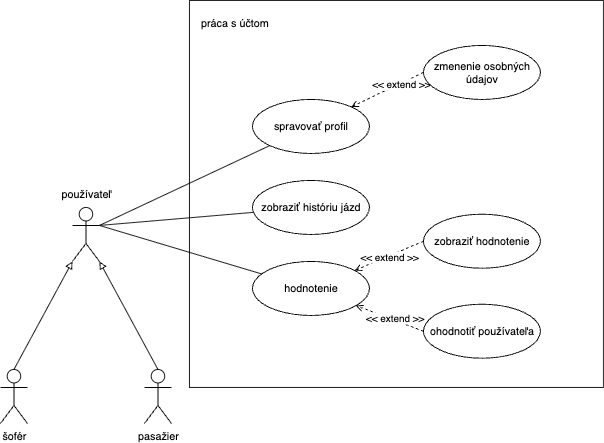

The diagram above was exported from draw.io. Its source (the exported page's mxGraphModel, read from the mxfile embedded in the PNG):
<mxGraphModel dx="1720" dy="1331" grid="1" gridSize="10" guides="1" tooltips="1" connect="1" arrows="1" fold="1" page="1" pageScale="1" pageWidth="850" pageHeight="1100" math="0" shadow="0">
  <root>
    <mxCell id="0" />
    <mxCell id="1" parent="0" />
    <mxCell id="jLEhtJbSmyLCy7Iz2h1C-1" value="šofér" style="shape=umlActor;verticalLabelPosition=bottom;verticalAlign=top;html=1;" vertex="1" parent="1">
      <mxGeometry x="130" y="520" width="30" height="60" as="geometry" />
    </mxCell>
    <mxCell id="jLEhtJbSmyLCy7Iz2h1C-18" style="rounded=0;orthogonalLoop=1;jettySize=auto;html=1;exitX=1;exitY=0.3333333333333333;exitDx=0;exitDy=0;exitPerimeter=0;endArrow=none;endFill=0;" edge="1" parent="1" source="jLEhtJbSmyLCy7Iz2h1C-2" target="jLEhtJbSmyLCy7Iz2h1C-12">
      <mxGeometry relative="1" as="geometry" />
    </mxCell>
    <mxCell id="jLEhtJbSmyLCy7Iz2h1C-20" style="rounded=0;orthogonalLoop=1;jettySize=auto;html=1;exitX=1;exitY=0.3333333333333333;exitDx=0;exitDy=0;exitPerimeter=0;endArrow=none;endFill=0;" edge="1" parent="1" source="jLEhtJbSmyLCy7Iz2h1C-2" target="jLEhtJbSmyLCy7Iz2h1C-13">
      <mxGeometry relative="1" as="geometry" />
    </mxCell>
    <mxCell id="jLEhtJbSmyLCy7Iz2h1C-21" style="rounded=0;orthogonalLoop=1;jettySize=auto;html=1;exitX=1;exitY=0.3333333333333333;exitDx=0;exitDy=0;exitPerimeter=0;endArrow=none;endFill=0;" edge="1" parent="1" source="jLEhtJbSmyLCy7Iz2h1C-2" target="jLEhtJbSmyLCy7Iz2h1C-14">
      <mxGeometry relative="1" as="geometry">
        <mxPoint x="320" y="470" as="targetPoint" />
      </mxGeometry>
    </mxCell>
    <mxCell id="jLEhtJbSmyLCy7Iz2h1C-2" value="" style="shape=umlActor;verticalLabelPosition=bottom;verticalAlign=top;html=1;" vertex="1" parent="1">
      <mxGeometry x="210" y="340" width="30" height="60" as="geometry" />
    </mxCell>
    <mxCell id="jLEhtJbSmyLCy7Iz2h1C-4" value="pasažier" style="shape=umlActor;verticalLabelPosition=bottom;verticalAlign=top;html=1;" vertex="1" parent="1">
      <mxGeometry x="290" y="520" width="30" height="60" as="geometry" />
    </mxCell>
    <mxCell id="jLEhtJbSmyLCy7Iz2h1C-6" style="rounded=0;orthogonalLoop=1;jettySize=auto;html=1;exitX=0.5;exitY=0;exitDx=0;exitDy=0;exitPerimeter=0;entryX=0;entryY=1;entryDx=0;entryDy=0;entryPerimeter=0;endArrow=block;endFill=0;" edge="1" parent="1" source="jLEhtJbSmyLCy7Iz2h1C-1" target="jLEhtJbSmyLCy7Iz2h1C-2">
      <mxGeometry relative="1" as="geometry">
        <mxPoint x="110" y="390" as="targetPoint" />
      </mxGeometry>
    </mxCell>
    <mxCell id="jLEhtJbSmyLCy7Iz2h1C-7" style="rounded=0;orthogonalLoop=1;jettySize=auto;html=1;exitX=0.5;exitY=0;exitDx=0;exitDy=0;exitPerimeter=0;entryX=1;entryY=1;entryDx=0;entryDy=0;entryPerimeter=0;endArrow=block;endFill=0;" edge="1" parent="1" source="jLEhtJbSmyLCy7Iz2h1C-4" target="jLEhtJbSmyLCy7Iz2h1C-2">
      <mxGeometry relative="1" as="geometry">
        <mxPoint x="280" y="390" as="targetPoint" />
      </mxGeometry>
    </mxCell>
    <mxCell id="jLEhtJbSmyLCy7Iz2h1C-8" value="používateľ" style="text;html=1;align=center;verticalAlign=middle;resizable=0;points=[];autosize=1;strokeColor=none;fillColor=none;" vertex="1" parent="1">
      <mxGeometry x="185" y="310" width="80" height="30" as="geometry" />
    </mxCell>
    <mxCell id="jLEhtJbSmyLCy7Iz2h1C-9" value="" style="rounded=0;whiteSpace=wrap;html=1;fillColor=none;" vertex="1" parent="1">
      <mxGeometry x="340" y="110" width="460" height="430" as="geometry" />
    </mxCell>
    <mxCell id="jLEhtJbSmyLCy7Iz2h1C-12" value="spravovať profil" style="ellipse;whiteSpace=wrap;html=1;" vertex="1" parent="1">
      <mxGeometry x="410" y="220" width="130" height="60" as="geometry" />
    </mxCell>
    <mxCell id="jLEhtJbSmyLCy7Iz2h1C-13" value="zobraziť históriu jázd" style="ellipse;whiteSpace=wrap;html=1;" vertex="1" parent="1">
      <mxGeometry x="410" y="310" width="130" height="60" as="geometry" />
    </mxCell>
    <mxCell id="jLEhtJbSmyLCy7Iz2h1C-14" value="hodnotenie" style="ellipse;whiteSpace=wrap;html=1;" vertex="1" parent="1">
      <mxGeometry x="410" y="400" width="130" height="60" as="geometry" />
    </mxCell>
    <mxCell id="jLEhtJbSmyLCy7Iz2h1C-26" style="rounded=0;orthogonalLoop=1;jettySize=auto;html=1;exitX=0;exitY=0.5;exitDx=0;exitDy=0;endArrow=open;endFill=0;dashed=1;" edge="1" parent="1" source="jLEhtJbSmyLCy7Iz2h1C-15" target="jLEhtJbSmyLCy7Iz2h1C-14">
      <mxGeometry relative="1" as="geometry" />
    </mxCell>
    <mxCell id="jLEhtJbSmyLCy7Iz2h1C-27" value="&amp;lt;&amp;lt; extend &amp;gt;&amp;gt;" style="edgeLabel;html=1;align=center;verticalAlign=middle;resizable=0;points=[];" vertex="1" connectable="0" parent="jLEhtJbSmyLCy7Iz2h1C-26">
      <mxGeometry x="-0.0936" y="-3" relative="1" as="geometry">
        <mxPoint as="offset" />
      </mxGeometry>
    </mxCell>
    <mxCell id="jLEhtJbSmyLCy7Iz2h1C-15" value="ohodnotiť používateľa" style="ellipse;whiteSpace=wrap;html=1;" vertex="1" parent="1">
      <mxGeometry x="600" y="447.5" width="130" height="60" as="geometry" />
    </mxCell>
    <mxCell id="jLEhtJbSmyLCy7Iz2h1C-24" style="rounded=0;orthogonalLoop=1;jettySize=auto;html=1;exitX=0;exitY=0.5;exitDx=0;exitDy=0;dashed=1;endArrow=open;endFill=0;" edge="1" parent="1" source="jLEhtJbSmyLCy7Iz2h1C-16" target="jLEhtJbSmyLCy7Iz2h1C-14">
      <mxGeometry relative="1" as="geometry" />
    </mxCell>
    <mxCell id="jLEhtJbSmyLCy7Iz2h1C-25" value="&amp;lt;&amp;lt; extend &amp;gt;&amp;gt;" style="edgeLabel;html=1;align=center;verticalAlign=middle;resizable=0;points=[];" vertex="1" connectable="0" parent="jLEhtJbSmyLCy7Iz2h1C-24">
      <mxGeometry x="0.0262" relative="1" as="geometry">
        <mxPoint as="offset" />
      </mxGeometry>
    </mxCell>
    <mxCell id="jLEhtJbSmyLCy7Iz2h1C-16" value="zobraziť hodnotenie" style="ellipse;whiteSpace=wrap;html=1;" vertex="1" parent="1">
      <mxGeometry x="600" y="347.5" width="130" height="60" as="geometry" />
    </mxCell>
    <mxCell id="jLEhtJbSmyLCy7Iz2h1C-22" style="rounded=0;orthogonalLoop=1;jettySize=auto;html=1;exitX=0;exitY=0.5;exitDx=0;exitDy=0;dashed=1;endArrow=open;endFill=0;" edge="1" parent="1" source="jLEhtJbSmyLCy7Iz2h1C-17" target="jLEhtJbSmyLCy7Iz2h1C-12">
      <mxGeometry relative="1" as="geometry" />
    </mxCell>
    <mxCell id="jLEhtJbSmyLCy7Iz2h1C-23" value="&amp;lt;&amp;lt; extend &amp;gt;&amp;gt;" style="edgeLabel;html=1;align=center;verticalAlign=middle;resizable=0;points=[];" vertex="1" connectable="0" parent="jLEhtJbSmyLCy7Iz2h1C-22">
      <mxGeometry x="-0.3394" relative="1" as="geometry">
        <mxPoint as="offset" />
      </mxGeometry>
    </mxCell>
    <mxCell id="jLEhtJbSmyLCy7Iz2h1C-17" value="zmenenie osobných údajov" style="ellipse;whiteSpace=wrap;html=1;" vertex="1" parent="1">
      <mxGeometry x="600" y="160" width="130" height="60" as="geometry" />
    </mxCell>
    <mxCell id="jLEhtJbSmyLCy7Iz2h1C-28" value="práca s účtom" style="text;html=1;align=center;verticalAlign=middle;resizable=0;points=[];autosize=1;strokeColor=none;fillColor=none;" vertex="1" parent="1">
      <mxGeometry x="340" y="120" width="100" height="30" as="geometry" />
    </mxCell>
  </root>
</mxGraphModel>